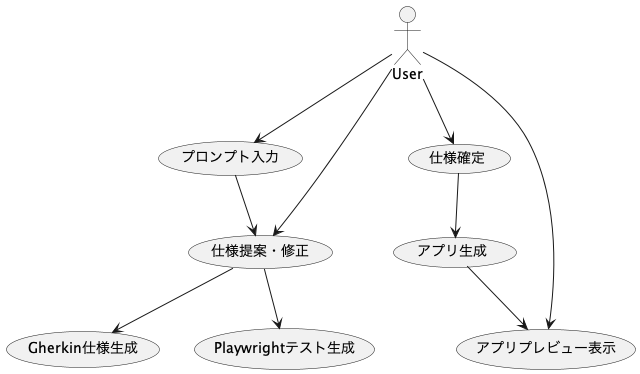

The diagram above was rendered by PlantUML. Its source (embedded in the PNG):
@startuml
actor User as U

U --> (プロンプト入力)
U --> (仕様提案・修正)
U --> (仕様確定)
U --> (アプリプレビュー表示)

(プロンプト入力) --> (仕様提案・修正)
(仕様提案・修正) --> (Gherkin仕様生成)
(仕様提案・修正) --> (Playwrightテスト生成)
(仕様確定) --> (アプリ生成)
(アプリ生成) --> (アプリプレビュー表示)
@enduml